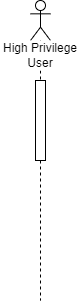

The diagram above was exported from draw.io. Its source (the exported page's mxGraphModel, read from the mxfile embedded in the PNG):
<mxGraphModel dx="1050" dy="522" grid="1" gridSize="10" guides="1" tooltips="1" connect="1" arrows="1" fold="1" page="1" pageScale="1" pageWidth="850" pageHeight="1100" math="0" shadow="0">
  <root>
    <mxCell id="0" />
    <mxCell id="1" parent="0" />
    <mxCell id="4IxMvz-1BLL9KM1p7ojC-1" value="" style="shape=umlLifeline;perimeter=lifelinePerimeter;whiteSpace=wrap;html=1;container=1;dropTarget=0;collapsible=0;recursiveResize=0;outlineConnect=0;portConstraint=eastwest;newEdgeStyle={&quot;curved&quot;:0,&quot;rounded&quot;:0};participant=umlActor;" vertex="1" parent="1">
      <mxGeometry x="180" y="80" width="20" height="300" as="geometry" />
    </mxCell>
    <mxCell id="4IxMvz-1BLL9KM1p7ojC-4" value="" style="html=1;points=[[0,0,0,0,5],[0,1,0,0,-5],[1,0,0,0,5],[1,1,0,0,-5]];perimeter=orthogonalPerimeter;outlineConnect=0;targetShapes=umlLifeline;portConstraint=eastwest;newEdgeStyle={&quot;curved&quot;:0,&quot;rounded&quot;:0};" vertex="1" parent="4IxMvz-1BLL9KM1p7ojC-1">
      <mxGeometry x="5" y="80" width="10" height="80" as="geometry" />
    </mxCell>
    <mxCell id="4IxMvz-1BLL9KM1p7ojC-5" value="High Privilege User" style="text;strokeColor=none;align=center;fillColor=#FFFFFF;html=1;verticalAlign=middle;whiteSpace=wrap;rounded=0;" vertex="1" parent="1">
      <mxGeometry x="150" y="120" width="80" height="30" as="geometry" />
    </mxCell>
  </root>
</mxGraphModel>